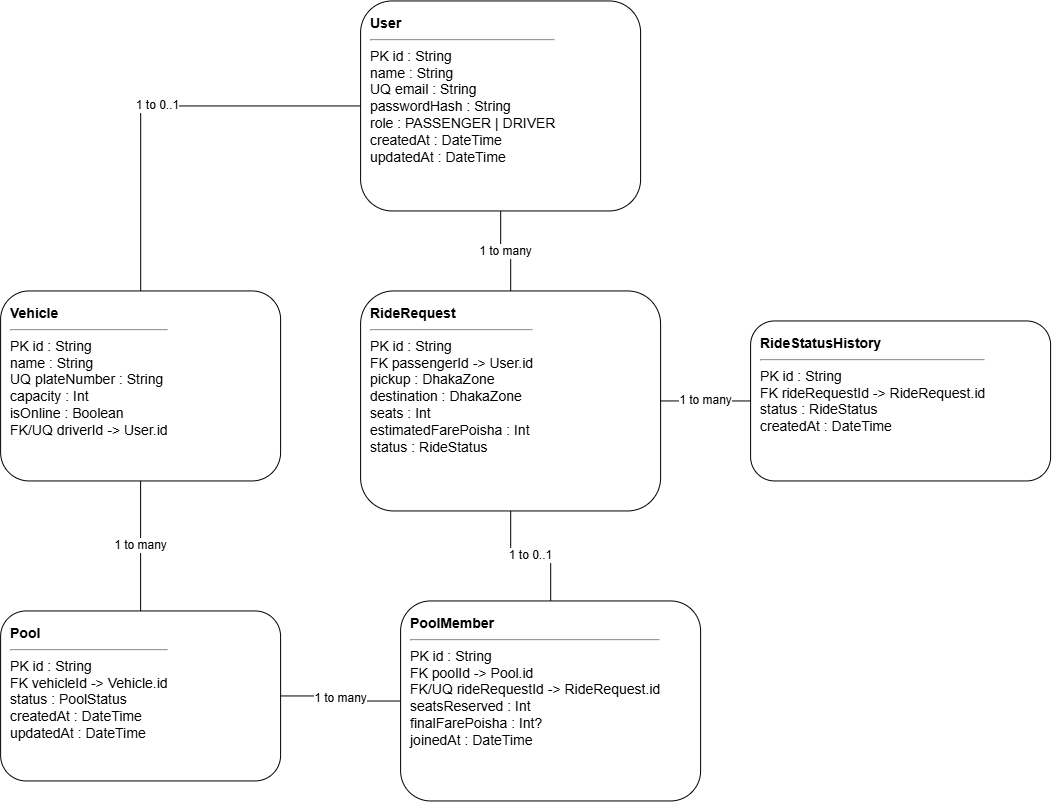

The diagram above was exported from draw.io. Its source (the exported page's mxGraphModel, read from the mxfile embedded in the PNG):
<mxGraphModel dx="1585" dy="823" grid="1" gridSize="10" guides="1" tooltips="1" connect="1" arrows="1" fold="1" page="1" pageScale="1" pageWidth="1169" pageHeight="827" math="0" shadow="0">
  <root>
    <mxCell id="0" />
    <mxCell id="1" parent="0" />
    <mxCell id="user" parent="1" style="rounded=1;whiteSpace=wrap;html=1;align=left;verticalAlign=top;spacing=10;fontSize=14;" value="&lt;b&gt;User&lt;/b&gt;&lt;hr&gt;PK id : String&lt;br&gt;name : String&lt;br&gt;UQ email : String&lt;br&gt;passwordHash : String&lt;br&gt;role : PASSENGER | DRIVER&lt;br&gt;createdAt : DateTime&lt;br&gt;updatedAt : DateTime" vertex="1">
      <mxGeometry height="210" width="280" x="430" y="40" as="geometry" />
    </mxCell>
    <mxCell id="vehicle" parent="1" style="rounded=1;whiteSpace=wrap;html=1;align=left;verticalAlign=top;spacing=10;fontSize=14;" value="&lt;b&gt;Vehicle&lt;/b&gt;&lt;hr&gt;PK id : String&lt;br&gt;name : String&lt;br&gt;UQ plateNumber : String&lt;br&gt;capacity : Int&lt;br&gt;isOnline : Boolean&lt;br&gt;FK/UQ driverId -&gt; User.id" vertex="1">
      <mxGeometry height="190" width="280" x="70" y="330" as="geometry" />
    </mxCell>
    <mxCell id="ride" parent="1" style="rounded=1;whiteSpace=wrap;html=1;align=left;verticalAlign=top;spacing=10;fontSize=14;" value="&lt;b&gt;RideRequest&lt;/b&gt;&lt;hr&gt;PK id : String&lt;br&gt;FK passengerId -&gt; User.id&lt;br&gt;pickup : DhakaZone&lt;br&gt;destination : DhakaZone&lt;br&gt;seats : Int&lt;br&gt;estimatedFarePoisha : Int&lt;br&gt;status : RideStatus" vertex="1">
      <mxGeometry height="220" width="300" x="430" y="330" as="geometry" />
    </mxCell>
    <mxCell id="pool" parent="1" style="rounded=1;whiteSpace=wrap;html=1;align=left;verticalAlign=top;spacing=10;fontSize=14;" value="&lt;b&gt;Pool&lt;/b&gt;&lt;hr&gt;PK id : String&lt;br&gt;FK vehicleId -&gt; Vehicle.id&lt;br&gt;status : PoolStatus&lt;br&gt;createdAt : DateTime&lt;br&gt;updatedAt : DateTime" vertex="1">
      <mxGeometry height="170" width="280" x="70" y="650" as="geometry" />
    </mxCell>
    <mxCell id="member" parent="1" style="rounded=1;whiteSpace=wrap;html=1;align=left;verticalAlign=top;spacing=10;fontSize=14;" value="&lt;b&gt;PoolMember&lt;/b&gt;&lt;hr&gt;PK id : String&lt;br&gt;FK poolId -&gt; Pool.id&lt;br&gt;FK/UQ rideRequestId -&gt; RideRequest.id&lt;br&gt;seatsReserved : Int&lt;br&gt;finalFarePoisha : Int?&lt;br&gt;joinedAt : DateTime" vertex="1">
      <mxGeometry height="200" width="300" x="470" y="640" as="geometry" />
    </mxCell>
    <mxCell id="history" parent="1" style="rounded=1;whiteSpace=wrap;html=1;align=left;verticalAlign=top;spacing=10;fontSize=14;" value="&lt;b&gt;RideStatusHistory&lt;/b&gt;&lt;hr&gt;PK id : String&lt;br&gt;FK rideRequestId -&gt; RideRequest.id&lt;br&gt;status : RideStatus&lt;br&gt;createdAt : DateTime" vertex="1">
      <mxGeometry height="160" width="300" x="820" y="360" as="geometry" />
    </mxCell>
    <mxCell id="e1" edge="1" parent="1" source="user" style="edgeStyle=orthogonalEdgeStyle;rounded=0;orthogonalLoop=1;jettySize=auto;html=1;endArrow=none;startArrow=none;fontSize=12;" target="vehicle" value="1 to 0..1">
      <mxGeometry relative="1" as="geometry" />
    </mxCell>
    <mxCell id="e2" edge="1" parent="1" source="user" style="edgeStyle=orthogonalEdgeStyle;rounded=0;orthogonalLoop=1;jettySize=auto;html=1;endArrow=none;startArrow=none;fontSize=12;" target="ride" value="1 to many">
      <mxGeometry relative="1" as="geometry" />
    </mxCell>
    <mxCell id="e3" edge="1" parent="1" source="vehicle" style="edgeStyle=orthogonalEdgeStyle;rounded=0;orthogonalLoop=1;jettySize=auto;html=1;endArrow=none;startArrow=none;fontSize=12;" target="pool" value="1 to many">
      <mxGeometry relative="1" as="geometry" />
    </mxCell>
    <mxCell id="e4" edge="1" parent="1" source="pool" style="edgeStyle=orthogonalEdgeStyle;rounded=0;orthogonalLoop=1;jettySize=auto;html=1;endArrow=none;startArrow=none;fontSize=12;" target="member" value="1 to many">
      <mxGeometry relative="1" as="geometry" />
    </mxCell>
    <mxCell id="e5" edge="1" parent="1" source="ride" style="edgeStyle=orthogonalEdgeStyle;rounded=0;orthogonalLoop=1;jettySize=auto;html=1;endArrow=none;startArrow=none;fontSize=12;" target="member" value="1 to 0..1">
      <mxGeometry relative="1" as="geometry" />
    </mxCell>
    <mxCell id="e6" edge="1" parent="1" source="ride" style="edgeStyle=orthogonalEdgeStyle;rounded=0;orthogonalLoop=1;jettySize=auto;html=1;endArrow=none;startArrow=none;fontSize=12;" target="history" value="1 to many">
      <mxGeometry relative="1" as="geometry" />
    </mxCell>
  </root>
</mxGraphModel>